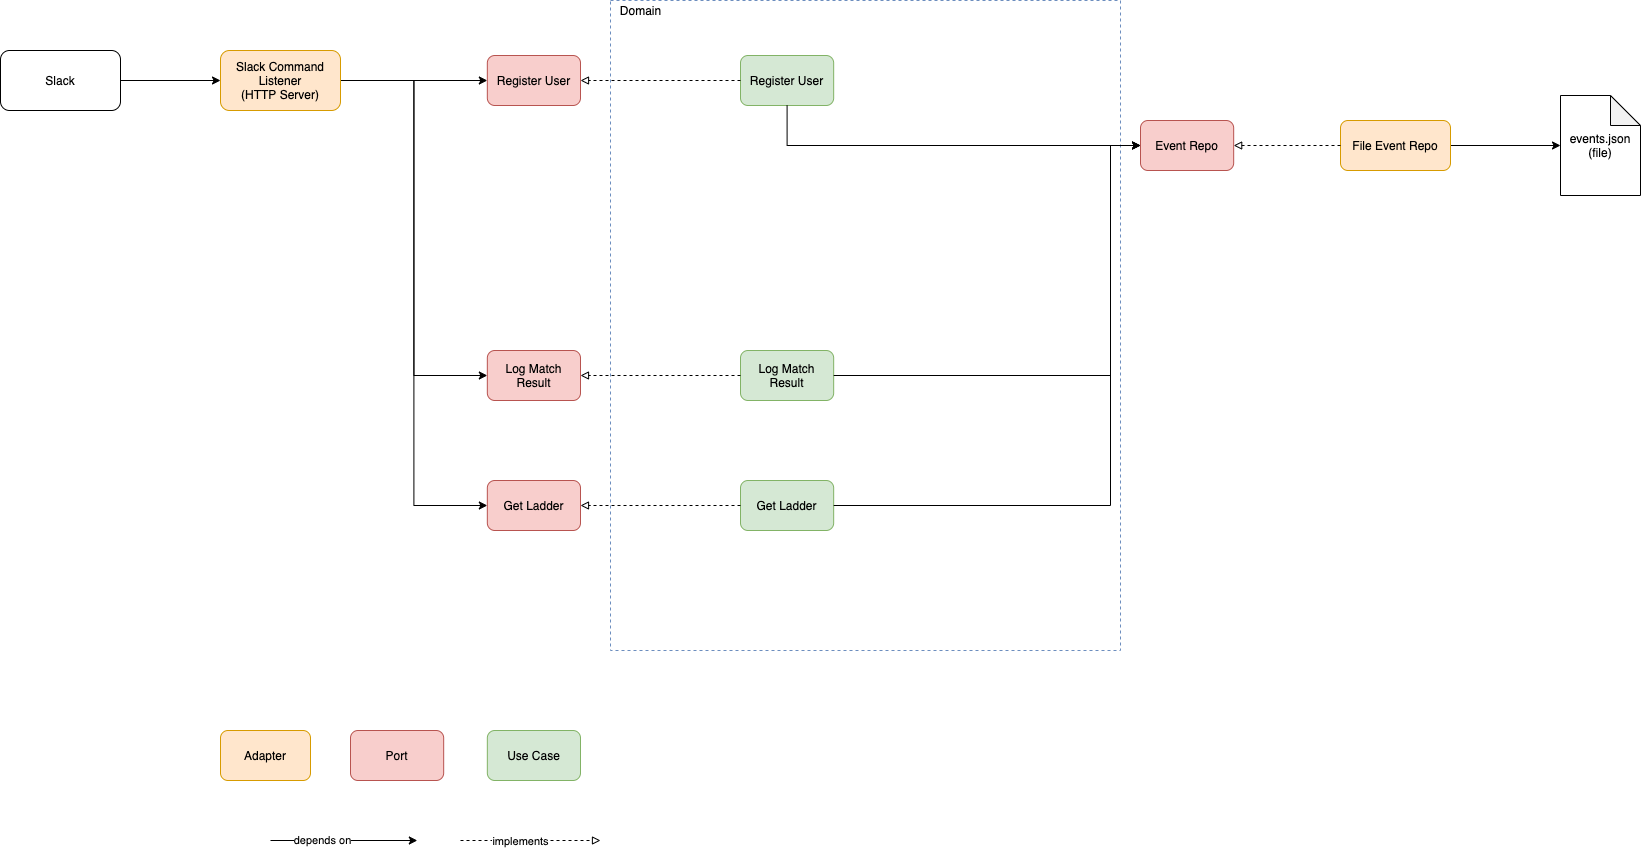

The diagram above was exported from draw.io. Its source (the exported page's mxGraphModel, read from the mxfile embedded in the PNG):
<mxGraphModel dx="1933" dy="892" grid="1" gridSize="10" guides="1" tooltips="1" connect="1" arrows="1" fold="1" page="1" pageScale="1" pageWidth="827" pageHeight="1169" math="0" shadow="0">
  <root>
    <mxCell id="0" />
    <mxCell id="1" parent="0" />
    <mxCell id="FSBCA2m4tACOab4_81Sn-14" style="edgeStyle=orthogonalEdgeStyle;rounded=0;orthogonalLoop=1;jettySize=auto;html=1;entryX=0;entryY=0.5;entryDx=0;entryDy=0;endArrow=classic;endFill=1;" edge="1" parent="1" source="FSBCA2m4tACOab4_81Sn-4" target="FSBCA2m4tACOab4_81Sn-13">
      <mxGeometry relative="1" as="geometry" />
    </mxCell>
    <mxCell id="FSBCA2m4tACOab4_81Sn-37" style="edgeStyle=orthogonalEdgeStyle;rounded=0;orthogonalLoop=1;jettySize=auto;html=1;entryX=0;entryY=0.5;entryDx=0;entryDy=0;endArrow=classic;endFill=1;" edge="1" parent="1" source="FSBCA2m4tACOab4_81Sn-4" target="FSBCA2m4tACOab4_81Sn-35">
      <mxGeometry relative="1" as="geometry" />
    </mxCell>
    <mxCell id="FSBCA2m4tACOab4_81Sn-42" style="edgeStyle=orthogonalEdgeStyle;rounded=0;orthogonalLoop=1;jettySize=auto;html=1;entryX=0;entryY=0.5;entryDx=0;entryDy=0;endArrow=classic;endFill=1;" edge="1" parent="1" source="FSBCA2m4tACOab4_81Sn-4" target="FSBCA2m4tACOab4_81Sn-39">
      <mxGeometry relative="1" as="geometry" />
    </mxCell>
    <mxCell id="FSBCA2m4tACOab4_81Sn-4" value="Slack Command Listener&lt;br&gt;(HTTP Server)" style="rounded=1;whiteSpace=wrap;html=1;fillColor=#ffe6cc;strokeColor=#d79b00;" vertex="1" parent="1">
      <mxGeometry x="-210" y="320" width="120" height="60" as="geometry" />
    </mxCell>
    <mxCell id="FSBCA2m4tACOab4_81Sn-5" value="" style="group;dashed=1;" vertex="1" connectable="0" parent="1">
      <mxGeometry x="180" y="270" width="510" height="650" as="geometry" />
    </mxCell>
    <mxCell id="FSBCA2m4tACOab4_81Sn-3" value="" style="group;strokeColor=#6c8ebf;container=0;dashed=1;" vertex="1" connectable="0" parent="FSBCA2m4tACOab4_81Sn-5">
      <mxGeometry width="510" height="650" as="geometry" />
    </mxCell>
    <mxCell id="FSBCA2m4tACOab4_81Sn-2" value="Domain" style="text;html=1;align=center;verticalAlign=middle;resizable=0;points=[];autosize=1;" vertex="1" parent="FSBCA2m4tACOab4_81Sn-5">
      <mxGeometry width="60" height="20" as="geometry" />
    </mxCell>
    <mxCell id="FSBCA2m4tACOab4_81Sn-6" value="Register User" style="rounded=1;whiteSpace=wrap;html=1;fillColor=#d5e8d4;strokeColor=#82b366;" vertex="1" parent="FSBCA2m4tACOab4_81Sn-5">
      <mxGeometry x="130" y="55" width="93.17" height="50" as="geometry" />
    </mxCell>
    <mxCell id="FSBCA2m4tACOab4_81Sn-34" value="Log Match Result" style="rounded=1;whiteSpace=wrap;html=1;fillColor=#d5e8d4;strokeColor=#82b366;" vertex="1" parent="FSBCA2m4tACOab4_81Sn-5">
      <mxGeometry x="130" y="350" width="93.17" height="50" as="geometry" />
    </mxCell>
    <mxCell id="FSBCA2m4tACOab4_81Sn-40" value="Get Ladder" style="rounded=1;whiteSpace=wrap;html=1;fillColor=#d5e8d4;strokeColor=#82b366;" vertex="1" parent="FSBCA2m4tACOab4_81Sn-5">
      <mxGeometry x="130" y="480" width="93.17" height="50" as="geometry" />
    </mxCell>
    <mxCell id="FSBCA2m4tACOab4_81Sn-8" style="edgeStyle=orthogonalEdgeStyle;rounded=0;orthogonalLoop=1;jettySize=auto;html=1;exitX=0;exitY=0.5;exitDx=0;exitDy=0;entryX=1;entryY=0.5;entryDx=0;entryDy=0;endArrow=block;endFill=0;dashed=1;" edge="1" parent="1" source="FSBCA2m4tACOab4_81Sn-6" target="FSBCA2m4tACOab4_81Sn-13">
      <mxGeometry relative="1" as="geometry">
        <mxPoint x="180" y="360" as="targetPoint" />
      </mxGeometry>
    </mxCell>
    <mxCell id="FSBCA2m4tACOab4_81Sn-13" value="Register User" style="rounded=1;whiteSpace=wrap;html=1;fillColor=#f8cecc;strokeColor=#b85450;" vertex="1" parent="1">
      <mxGeometry x="56.83000000000001" y="325" width="93.17" height="50" as="geometry" />
    </mxCell>
    <mxCell id="FSBCA2m4tACOab4_81Sn-15" value="Adapter" style="rounded=1;whiteSpace=wrap;html=1;fillColor=#ffe6cc;strokeColor=#d79b00;" vertex="1" parent="1">
      <mxGeometry x="-210" y="1000" width="90" height="50" as="geometry" />
    </mxCell>
    <mxCell id="FSBCA2m4tACOab4_81Sn-16" value="Port" style="rounded=1;whiteSpace=wrap;html=1;fillColor=#f8cecc;strokeColor=#b85450;" vertex="1" parent="1">
      <mxGeometry x="-79.99999999999999" y="1000" width="93.17" height="50" as="geometry" />
    </mxCell>
    <mxCell id="FSBCA2m4tACOab4_81Sn-17" value="Use Case" style="rounded=1;whiteSpace=wrap;html=1;fillColor=#d5e8d4;strokeColor=#82b366;" vertex="1" parent="1">
      <mxGeometry x="56.83" y="1000" width="93.17" height="50" as="geometry" />
    </mxCell>
    <mxCell id="FSBCA2m4tACOab4_81Sn-18" style="edgeStyle=orthogonalEdgeStyle;rounded=0;orthogonalLoop=1;jettySize=auto;html=1;entryX=0;entryY=0.5;entryDx=0;entryDy=0;endArrow=classic;endFill=1;" edge="1" parent="1">
      <mxGeometry relative="1" as="geometry">
        <mxPoint x="-160" y="1110" as="sourcePoint" />
        <mxPoint x="-13.170000000000073" y="1110" as="targetPoint" />
      </mxGeometry>
    </mxCell>
    <mxCell id="FSBCA2m4tACOab4_81Sn-19" value="depends on" style="edgeLabel;html=1;align=center;verticalAlign=middle;resizable=0;points=[];" vertex="1" connectable="0" parent="FSBCA2m4tACOab4_81Sn-18">
      <mxGeometry x="-0.3053" y="1" relative="1" as="geometry">
        <mxPoint as="offset" />
      </mxGeometry>
    </mxCell>
    <mxCell id="FSBCA2m4tACOab4_81Sn-20" style="edgeStyle=orthogonalEdgeStyle;rounded=0;orthogonalLoop=1;jettySize=auto;html=1;exitX=0;exitY=0.5;exitDx=0;exitDy=0;endArrow=block;endFill=0;dashed=1;" edge="1" parent="1">
      <mxGeometry relative="1" as="geometry">
        <mxPoint x="30" y="1110" as="sourcePoint" />
        <mxPoint x="170" y="1110" as="targetPoint" />
      </mxGeometry>
    </mxCell>
    <mxCell id="FSBCA2m4tACOab4_81Sn-21" value="implements" style="edgeLabel;html=1;align=center;verticalAlign=middle;resizable=0;points=[];" vertex="1" connectable="0" parent="FSBCA2m4tACOab4_81Sn-20">
      <mxGeometry x="-0.1571" relative="1" as="geometry">
        <mxPoint as="offset" />
      </mxGeometry>
    </mxCell>
    <mxCell id="FSBCA2m4tACOab4_81Sn-22" value="Event Repo" style="rounded=1;whiteSpace=wrap;html=1;fillColor=#f8cecc;strokeColor=#b85450;" vertex="1" parent="1">
      <mxGeometry x="710" y="390" width="93.17" height="50" as="geometry" />
    </mxCell>
    <mxCell id="FSBCA2m4tACOab4_81Sn-24" style="edgeStyle=orthogonalEdgeStyle;rounded=0;orthogonalLoop=1;jettySize=auto;html=1;entryX=0;entryY=0.5;entryDx=0;entryDy=0;endArrow=classic;endFill=1;exitX=0.5;exitY=1;exitDx=0;exitDy=0;" edge="1" parent="1" source="FSBCA2m4tACOab4_81Sn-6" target="FSBCA2m4tACOab4_81Sn-22">
      <mxGeometry relative="1" as="geometry">
        <mxPoint x="220" y="530" as="sourcePoint" />
        <mxPoint x="366.8299999999999" y="530" as="targetPoint" />
      </mxGeometry>
    </mxCell>
    <mxCell id="FSBCA2m4tACOab4_81Sn-30" value="" style="edgeStyle=orthogonalEdgeStyle;rounded=0;orthogonalLoop=1;jettySize=auto;html=1;endArrow=classic;endFill=1;" edge="1" parent="1" source="FSBCA2m4tACOab4_81Sn-25" target="FSBCA2m4tACOab4_81Sn-29">
      <mxGeometry relative="1" as="geometry" />
    </mxCell>
    <mxCell id="FSBCA2m4tACOab4_81Sn-25" value="File Event Repo" style="rounded=1;whiteSpace=wrap;html=1;fillColor=#ffe6cc;strokeColor=#d79b00;" vertex="1" parent="1">
      <mxGeometry x="910" y="390" width="110" height="50" as="geometry" />
    </mxCell>
    <mxCell id="FSBCA2m4tACOab4_81Sn-26" style="edgeStyle=orthogonalEdgeStyle;rounded=0;orthogonalLoop=1;jettySize=auto;html=1;exitX=0;exitY=0.5;exitDx=0;exitDy=0;entryX=1;entryY=0.5;entryDx=0;entryDy=0;endArrow=block;endFill=0;dashed=1;" edge="1" parent="1" source="FSBCA2m4tACOab4_81Sn-25" target="FSBCA2m4tACOab4_81Sn-22">
      <mxGeometry relative="1" as="geometry">
        <mxPoint x="-90" y="760" as="sourcePoint" />
        <mxPoint x="-220" y="760" as="targetPoint" />
      </mxGeometry>
    </mxCell>
    <mxCell id="FSBCA2m4tACOab4_81Sn-29" value="events.json&lt;br&gt;(file)" style="shape=note;whiteSpace=wrap;html=1;backgroundOutline=1;darkOpacity=0.05;rounded=1;" vertex="1" parent="1">
      <mxGeometry x="1130" y="365" width="80" height="100" as="geometry" />
    </mxCell>
    <mxCell id="FSBCA2m4tACOab4_81Sn-31" value="Slack" style="rounded=1;whiteSpace=wrap;html=1;strokeColor=#000000;fillColor=none;" vertex="1" parent="1">
      <mxGeometry x="-430" y="320" width="120" height="60" as="geometry" />
    </mxCell>
    <mxCell id="FSBCA2m4tACOab4_81Sn-33" style="edgeStyle=orthogonalEdgeStyle;rounded=0;orthogonalLoop=1;jettySize=auto;html=1;entryX=0;entryY=0.5;entryDx=0;entryDy=0;endArrow=classic;endFill=1;exitX=1;exitY=0.5;exitDx=0;exitDy=0;" edge="1" parent="1" source="FSBCA2m4tACOab4_81Sn-31" target="FSBCA2m4tACOab4_81Sn-4">
      <mxGeometry relative="1" as="geometry">
        <mxPoint x="-270" y="230" as="sourcePoint" />
        <mxPoint x="-123.17000000000007" y="230" as="targetPoint" />
      </mxGeometry>
    </mxCell>
    <mxCell id="FSBCA2m4tACOab4_81Sn-35" value="Log Match Result" style="rounded=1;whiteSpace=wrap;html=1;fillColor=#f8cecc;strokeColor=#b85450;" vertex="1" parent="1">
      <mxGeometry x="56.83000000000001" y="620" width="93.17" height="50" as="geometry" />
    </mxCell>
    <mxCell id="FSBCA2m4tACOab4_81Sn-36" style="edgeStyle=orthogonalEdgeStyle;rounded=0;orthogonalLoop=1;jettySize=auto;html=1;exitX=0;exitY=0.5;exitDx=0;exitDy=0;entryX=1;entryY=0.5;entryDx=0;entryDy=0;endArrow=block;endFill=0;dashed=1;" edge="1" parent="1" source="FSBCA2m4tACOab4_81Sn-34" target="FSBCA2m4tACOab4_81Sn-35">
      <mxGeometry relative="1" as="geometry">
        <mxPoint x="216.82999999999998" y="710" as="sourcePoint" />
        <mxPoint x="56.83" y="710" as="targetPoint" />
      </mxGeometry>
    </mxCell>
    <mxCell id="FSBCA2m4tACOab4_81Sn-38" style="edgeStyle=orthogonalEdgeStyle;rounded=0;orthogonalLoop=1;jettySize=auto;html=1;entryX=0;entryY=0.5;entryDx=0;entryDy=0;endArrow=classic;endFill=1;" edge="1" parent="1" source="FSBCA2m4tACOab4_81Sn-34" target="FSBCA2m4tACOab4_81Sn-22">
      <mxGeometry relative="1" as="geometry">
        <Array as="points">
          <mxPoint x="680" y="645" />
          <mxPoint x="680" y="415" />
        </Array>
      </mxGeometry>
    </mxCell>
    <mxCell id="FSBCA2m4tACOab4_81Sn-39" value="Get Ladder" style="rounded=1;whiteSpace=wrap;html=1;fillColor=#f8cecc;strokeColor=#b85450;" vertex="1" parent="1">
      <mxGeometry x="56.83000000000001" y="750" width="93.17" height="50" as="geometry" />
    </mxCell>
    <mxCell id="FSBCA2m4tACOab4_81Sn-41" style="edgeStyle=orthogonalEdgeStyle;rounded=0;orthogonalLoop=1;jettySize=auto;html=1;endArrow=block;endFill=0;dashed=1;" edge="1" parent="1" source="FSBCA2m4tACOab4_81Sn-40" target="FSBCA2m4tACOab4_81Sn-39">
      <mxGeometry relative="1" as="geometry" />
    </mxCell>
    <mxCell id="FSBCA2m4tACOab4_81Sn-43" style="edgeStyle=orthogonalEdgeStyle;rounded=0;orthogonalLoop=1;jettySize=auto;html=1;entryX=0;entryY=0.5;entryDx=0;entryDy=0;endArrow=classic;endFill=1;" edge="1" parent="1" source="FSBCA2m4tACOab4_81Sn-40" target="FSBCA2m4tACOab4_81Sn-22">
      <mxGeometry relative="1" as="geometry">
        <Array as="points">
          <mxPoint x="680" y="775" />
          <mxPoint x="680" y="415" />
        </Array>
      </mxGeometry>
    </mxCell>
  </root>
</mxGraphModel>